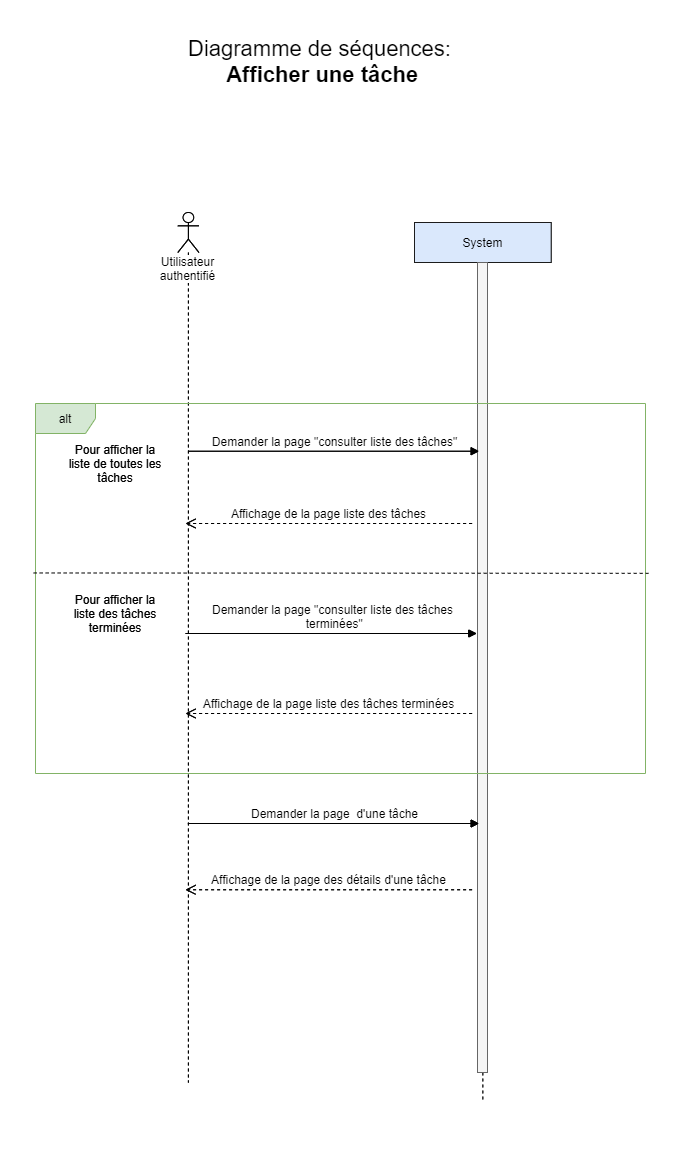

The diagram above was exported from draw.io. Its source (the exported page's mxGraphModel, read from the mxfile embedded in the PNG):
<mxGraphModel dx="1185" dy="643" grid="1" gridSize="10" guides="1" tooltips="1" connect="1" arrows="1" fold="1" page="1" pageScale="1" pageWidth="827" pageHeight="1169" math="0" shadow="0">
  <root>
    <mxCell id="0" />
    <mxCell id="1" parent="0" />
    <mxCell id="j5j44t7vkEnqAqULcEt0-1" value="System" style="shape=umlLifeline;perimeter=lifelinePerimeter;whiteSpace=wrap;html=1;container=1;collapsible=0;recursiveResize=0;outlineConnect=0;fontSize=12;fillColor=#dae8fc;strokeColor=#1C1C1C;" parent="1" vertex="1">
      <mxGeometry x="499" y="289" width="136.67" height="880" as="geometry" />
    </mxCell>
    <mxCell id="j5j44t7vkEnqAqULcEt0-2" value="" style="html=1;points=[];perimeter=orthogonalPerimeter;fillColor=#f5f5f5;strokeColor=#666666;fontColor=#333333;" parent="j5j44t7vkEnqAqULcEt0-1" vertex="1">
      <mxGeometry x="63" y="40" width="10" height="810" as="geometry" />
    </mxCell>
    <mxCell id="j5j44t7vkEnqAqULcEt0-3" value="&lt;font style=&quot;font-size: 22px&quot;&gt;Diagramme de séquences:&lt;br&gt;&lt;b&gt;&amp;nbsp;Afficher une tâche&lt;br&gt;&lt;/b&gt;&lt;br&gt;&lt;/font&gt;" style="text;html=1;resizable=0;points=[];autosize=1;align=center;verticalAlign=top;spacingTop=-4;" parent="1" vertex="1">
      <mxGeometry x="264.00000000000006" y="100" width="280" height="50" as="geometry" />
    </mxCell>
    <mxCell id="j5j44t7vkEnqAqULcEt0-4" value="Utilisateur authentifié" style="shape=umlLifeline;participant=umlActor;perimeter=lifelinePerimeter;whiteSpace=wrap;html=1;container=1;collapsible=0;recursiveResize=0;verticalAlign=top;spacingTop=36;labelBackgroundColor=#ffffff;outlineConnect=0;" parent="1" vertex="1">
      <mxGeometry x="262.33" y="279" width="21.12" height="870" as="geometry" />
    </mxCell>
    <mxCell id="j5j44t7vkEnqAqULcEt0-7" value="Demander la page &quot;consulter liste des tâches&quot;" style="html=1;verticalAlign=bottom;endArrow=block;fontSize=12;entryX=0.167;entryY=0.233;entryDx=0;entryDy=0;entryPerimeter=0;" parent="1" source="j5j44t7vkEnqAqULcEt0-4" target="j5j44t7vkEnqAqULcEt0-2" edge="1">
      <mxGeometry x="0.0018" relative="1" as="geometry">
        <mxPoint x="268.9999999999999" y="479.0009999999999" as="sourcePoint" />
        <mxPoint x="559" y="518" as="targetPoint" />
        <mxPoint x="1" as="offset" />
      </mxGeometry>
    </mxCell>
    <mxCell id="j5j44t7vkEnqAqULcEt0-8" value="Affichage de la page liste des tâches terminées" style="html=1;verticalAlign=bottom;endArrow=open;dashed=1;endSize=8;fontSize=12;" parent="1" edge="1">
      <mxGeometry relative="1" as="geometry">
        <mxPoint x="270" y="780" as="targetPoint" />
        <mxPoint x="556.6099999999999" y="780" as="sourcePoint" />
      </mxGeometry>
    </mxCell>
    <mxCell id="j5j44t7vkEnqAqULcEt0-9" value="Demander la page&amp;nbsp; d'une tâche" style="html=1;verticalAlign=bottom;endArrow=block;fontSize=12;entryX=0.167;entryY=0.233;entryDx=0;entryDy=0;entryPerimeter=0;" parent="1" edge="1">
      <mxGeometry x="0.0018" relative="1" as="geometry">
        <mxPoint x="272.3899999999999" y="890" as="sourcePoint" />
        <mxPoint x="563.6700000000001" y="890" as="targetPoint" />
        <mxPoint x="1" as="offset" />
      </mxGeometry>
    </mxCell>
    <mxCell id="j5j44t7vkEnqAqULcEt0-10" value="Affichage de la page des détails d'une tâche" style="html=1;verticalAlign=bottom;endArrow=open;dashed=1;endSize=8;fontSize=12;" parent="1" edge="1">
      <mxGeometry relative="1" as="geometry">
        <mxPoint x="270" y="956.27" as="targetPoint" />
        <mxPoint x="556.6099999999999" y="956.27" as="sourcePoint" />
      </mxGeometry>
    </mxCell>
    <mxCell id="j5j44t7vkEnqAqULcEt0-11" value="Demander la page &quot;consulter liste des tâches&lt;br&gt;&amp;nbsp;terminées&quot;" style="html=1;verticalAlign=bottom;endArrow=block;fontSize=12;entryX=0.167;entryY=0.233;entryDx=0;entryDy=0;entryPerimeter=0;" parent="1" edge="1">
      <mxGeometry x="0.0018" relative="1" as="geometry">
        <mxPoint x="269.9999999999999" y="700" as="sourcePoint" />
        <mxPoint x="561.2800000000001" y="700" as="targetPoint" />
        <mxPoint x="1" as="offset" />
      </mxGeometry>
    </mxCell>
    <mxCell id="j5j44t7vkEnqAqULcEt0-13" value="Pour afficher la liste de toutes les tâches" style="text;html=1;strokeColor=none;fillColor=none;align=center;verticalAlign=middle;whiteSpace=wrap;rounded=0;" parent="1" vertex="1">
      <mxGeometry x="150" y="520" width="100" height="20" as="geometry" />
    </mxCell>
    <mxCell id="j5j44t7vkEnqAqULcEt0-17" value="Pour afficher la liste des tâches terminées" style="text;html=1;strokeColor=none;fillColor=none;align=center;verticalAlign=middle;whiteSpace=wrap;rounded=0;" parent="1" vertex="1">
      <mxGeometry x="150" y="670" width="100" height="20" as="geometry" />
    </mxCell>
    <mxCell id="j5j44t7vkEnqAqULcEt0-22" value="Affichage de la page liste des tâches" style="html=1;verticalAlign=bottom;endArrow=open;dashed=1;endSize=8;fontSize=12;" parent="1" edge="1">
      <mxGeometry relative="1" as="geometry">
        <mxPoint x="270" y="590" as="targetPoint" />
        <mxPoint x="556.6099999999999" y="590" as="sourcePoint" />
      </mxGeometry>
    </mxCell>
    <mxCell id="JHP1bnOZqau5fCp16CZn-2" value="System" style="shape=umlLifeline;perimeter=lifelinePerimeter;whiteSpace=wrap;html=1;container=1;collapsible=0;recursiveResize=0;outlineConnect=0;fontSize=12;fillColor=#dae8fc;strokeColor=#1C1C1C;" vertex="1" parent="1">
      <mxGeometry x="499" y="289" width="136.67" height="880" as="geometry" />
    </mxCell>
    <mxCell id="JHP1bnOZqau5fCp16CZn-3" value="" style="html=1;points=[];perimeter=orthogonalPerimeter;fillColor=#f5f5f5;strokeColor=#666666;fontColor=#333333;" vertex="1" parent="JHP1bnOZqau5fCp16CZn-2">
      <mxGeometry x="63" y="40" width="10" height="810" as="geometry" />
    </mxCell>
    <mxCell id="JHP1bnOZqau5fCp16CZn-5" value="Utilisateur authentifié" style="shape=umlLifeline;participant=umlActor;perimeter=lifelinePerimeter;whiteSpace=wrap;html=1;container=1;collapsible=0;recursiveResize=0;verticalAlign=top;spacingTop=36;labelBackgroundColor=#ffffff;outlineConnect=0;" vertex="1" parent="1">
      <mxGeometry x="262.33" y="279" width="21.12" height="870" as="geometry" />
    </mxCell>
    <mxCell id="JHP1bnOZqau5fCp16CZn-6" value="Demander la page &quot;consulter liste des tâches&quot;" style="html=1;verticalAlign=bottom;endArrow=block;fontSize=12;entryX=0.167;entryY=0.233;entryDx=0;entryDy=0;entryPerimeter=0;" edge="1" source="JHP1bnOZqau5fCp16CZn-5" target="JHP1bnOZqau5fCp16CZn-3" parent="1">
      <mxGeometry x="0.0018" relative="1" as="geometry">
        <mxPoint x="268.9999999999999" y="479.0009999999999" as="sourcePoint" />
        <mxPoint x="559" y="518" as="targetPoint" />
        <mxPoint x="1" as="offset" />
      </mxGeometry>
    </mxCell>
    <mxCell id="JHP1bnOZqau5fCp16CZn-7" value="Affichage de la page liste des tâches terminées" style="html=1;verticalAlign=bottom;endArrow=open;dashed=1;endSize=8;fontSize=12;" edge="1" parent="1">
      <mxGeometry relative="1" as="geometry">
        <mxPoint x="270" y="780" as="targetPoint" />
        <mxPoint x="556.6099999999999" y="780" as="sourcePoint" />
      </mxGeometry>
    </mxCell>
    <mxCell id="JHP1bnOZqau5fCp16CZn-8" value="Demander la page&amp;nbsp; d'une tâche" style="html=1;verticalAlign=bottom;endArrow=block;fontSize=12;entryX=0.167;entryY=0.233;entryDx=0;entryDy=0;entryPerimeter=0;" edge="1" parent="1">
      <mxGeometry x="0.0018" relative="1" as="geometry">
        <mxPoint x="272.3899999999999" y="890" as="sourcePoint" />
        <mxPoint x="563.6700000000001" y="890" as="targetPoint" />
        <mxPoint x="1" as="offset" />
      </mxGeometry>
    </mxCell>
    <mxCell id="JHP1bnOZqau5fCp16CZn-9" value="Affichage de la page des détails d'une tâche" style="html=1;verticalAlign=bottom;endArrow=open;dashed=1;endSize=8;fontSize=12;" edge="1" parent="1">
      <mxGeometry relative="1" as="geometry">
        <mxPoint x="270" y="956.27" as="targetPoint" />
        <mxPoint x="556.6099999999999" y="956.27" as="sourcePoint" />
      </mxGeometry>
    </mxCell>
    <mxCell id="JHP1bnOZqau5fCp16CZn-10" value="Demander la page &quot;consulter liste des tâches&lt;br&gt;&amp;nbsp;terminées&quot;" style="html=1;verticalAlign=bottom;endArrow=block;fontSize=12;entryX=0.167;entryY=0.233;entryDx=0;entryDy=0;entryPerimeter=0;" edge="1" parent="1">
      <mxGeometry x="0.0018" relative="1" as="geometry">
        <mxPoint x="270" y="700" as="sourcePoint" />
        <mxPoint x="561.2800000000002" y="700" as="targetPoint" />
        <mxPoint x="1" as="offset" />
      </mxGeometry>
    </mxCell>
    <mxCell id="JHP1bnOZqau5fCp16CZn-11" value="Pour afficher la liste de toutes les tâches" style="text;html=1;strokeColor=none;fillColor=none;align=center;verticalAlign=middle;whiteSpace=wrap;rounded=0;" vertex="1" parent="1">
      <mxGeometry x="150" y="520" width="100" height="20" as="geometry" />
    </mxCell>
    <mxCell id="JHP1bnOZqau5fCp16CZn-13" value="Pour afficher la liste des tâches terminées" style="text;html=1;strokeColor=none;fillColor=none;align=center;verticalAlign=middle;whiteSpace=wrap;rounded=0;" vertex="1" parent="1">
      <mxGeometry x="150" y="670" width="100" height="20" as="geometry" />
    </mxCell>
    <mxCell id="JHP1bnOZqau5fCp16CZn-14" value="Affichage de la page liste des tâches" style="html=1;verticalAlign=bottom;endArrow=open;dashed=1;endSize=8;fontSize=12;" edge="1" parent="1">
      <mxGeometry relative="1" as="geometry">
        <mxPoint x="270" y="590" as="targetPoint" />
        <mxPoint x="556.6099999999999" y="590" as="sourcePoint" />
      </mxGeometry>
    </mxCell>
    <mxCell id="JHP1bnOZqau5fCp16CZn-1" value="alt" style="shape=umlFrame;whiteSpace=wrap;html=1;fillColor=#d5e8d4;strokeColor=#82b366;" vertex="1" parent="1">
      <mxGeometry x="120" y="470" width="610" height="370" as="geometry" />
    </mxCell>
    <mxCell id="JHP1bnOZqau5fCp16CZn-16" value="" style="endArrow=none;dashed=1;html=1;exitX=-0.003;exitY=0.458;exitDx=0;exitDy=0;exitPerimeter=0;entryX=1.005;entryY=0.459;entryDx=0;entryDy=0;entryPerimeter=0;" edge="1" parent="1" source="JHP1bnOZqau5fCp16CZn-1" target="JHP1bnOZqau5fCp16CZn-1">
      <mxGeometry width="50" height="50" relative="1" as="geometry">
        <mxPoint x="140" y="649.0799999999999" as="sourcePoint" />
        <mxPoint x="753.05" y="649.0799999999999" as="targetPoint" />
      </mxGeometry>
    </mxCell>
  </root>
</mxGraphModel>